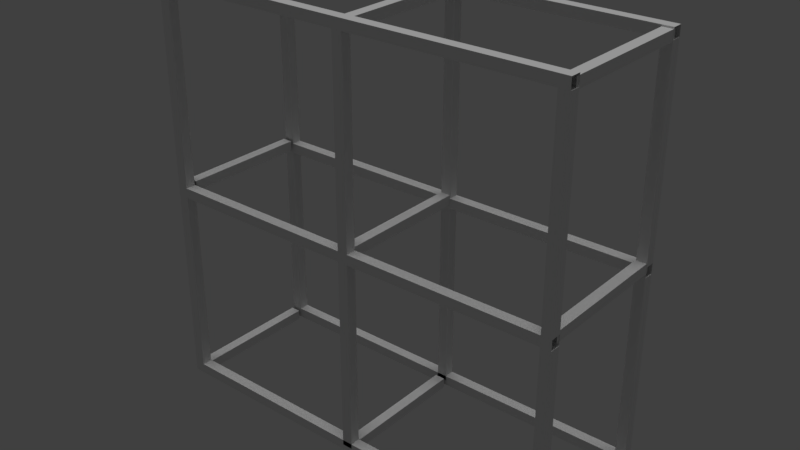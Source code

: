 # Source: jungle_gate_2018.blend  (saved by Blender 2.79.0; exported with 4.5.12 LTS)
import bpy
from mathutils import Matrix  # noqa: F401  (used for matrix-valued properties, if any)

bpy.ops.wm.read_factory_settings(use_empty=True)
scene = bpy.context.scene
scene.name = 'Scene'

# ---- collections
col_collection_1 = bpy.data.collections.new('Collection 1'); scene.collection.children.link(col_collection_1)

# ---- materials (node trees are filled in below, after node groups)
mat_gate_pole_001 = bpy.data.materials.new('gate_pole.001')
mat_gate_pole_001.alpha_threshold = 0.0
mat_gate_pole_001.use_transparent_shadow = False
mat_gate_pole_001.roughness = 0.5
mat_material_001 = bpy.data.materials.new('Material.001')
mat_material_001.alpha_threshold = 0.0
mat_material_001.use_transparent_shadow = False
mat_material_001.roughness = 0.5
mat_material = bpy.data.materials.new('Material')
mat_material.alpha_threshold = 0.0
mat_material.use_transparent_shadow = False
mat_material.roughness = 0.5

# ---- material node trees

# ---- world
world_world = bpy.data.worlds.new('World'); scene.world = world_world
world_world.color = (0.05088, 0.05088, 0.05088)
world_world.use_sun_shadow = False
world_world.sun_shadow_jitter_overblur = 0.0
world_world.cycles.sampling_method = 'MANUAL'

# ---- lights
light_sun_001 = bpy.data.lights.new('Sun.001', 'SUN')
light_sun_001.transmission_factor = 0.0
light_sun_001.angle = 0.1993
light_sun_001.energy = 1.0
light_sun_001.shadow_buffer_clip_start = 0.5
light_sun_001.shadow_soft_size = 0.1
light_sun_001.shadow_cascade_max_distance = 1000.0

# ---- meshes
me_id44_025 = bpy.data.meshes.new('ID44.025')
me_id44_025.from_pydata([(-0.7874, 0.7874, 15.75), (0.7874, 0.7874, -15.75), (-0.7874, 0.7874, -15.75), (0.7874, 0.7874, 15.75), (-0.7874, 0.7874, 15.75), (-0.7874, -0.7874, -15.75), (-0.7874, -0.7874, 15.75), (-0.7874, 0.7874, -15.75), (0.7874, 0.7874, -15.75), (0.7874, -0.7874, 15.75), (0.7874, -0.7874, -15.75), (0.7874, 0.7874, 15.75), (0.7874, -0.7874, 15.75), (-0.7874, -0.7874, -15.75), (0.7874, -0.7874, -15.75), (-0.7874, -0.7874, 15.75), (-0.7874, 32.28, 15.75), (0.7874, 32.28, -15.75), (-0.7874, 32.28, -15.75), (0.7874, 32.28, 15.75), (-0.7874, 32.28, 15.75), (-0.7874, 30.71, -15.75), (-0.7874, 30.71, 15.75), (-0.7874, 32.28, -15.75), (0.7874, 32.28, -15.75), (0.7874, 30.71, 15.75), (0.7874, 30.71, -15.75), (0.7874, 32.28, 15.75), (0.7874, 30.71, 15.75), (-0.7874, 30.71, -15.75), (0.7874, 30.71, -15.75), (-0.7874, 30.71, 15.75), (-0.7874, 63.78, 15.75), (0.7874, 63.78, -15.75), (-0.7874, 63.78, -15.75), (0.7874, 63.78, 15.75), (-0.7874, 63.78, 15.75), (-0.7874, 62.2, -15.75), (-0.7874, 62.2, 15.75), (-0.7874, 63.78, -15.75), (0.7874, 63.78, -15.75), (0.7874, 62.2, 15.75), (0.7874, 62.2, -15.75), (0.7874, 63.78, 15.75), (0.7874, 62.2, 15.75), (-0.7874, 62.2, -15.75), (0.7874, 62.2, -15.75), (-0.7874, 62.2, 15.75), (-32.28, 63.78, 15.75), (-30.71, 63.78, -15.75), (-32.28, 63.78, -15.75), (-30.71, 63.78, 15.75), (-32.28, 63.78, 15.75), (-32.28, 62.2, -15.75), (-32.28, 62.2, 15.75), (-32.28, 63.78, -15.75), (-30.71, 63.78, -15.75), (-30.71, 62.2, 15.75), (-30.71, 62.2, -15.75), (-30.71, 63.78, 15.75), (-30.71, 62.2, 15.75), (-32.28, 62.2, -15.75), (-30.71, 62.2, -15.75), (-32.28, 62.2, 15.75), (-62.99, 32.28, 17.01), (-61.42, 32.28, -17.01), (-62.99, 32.28, -17.01), (-61.42, 32.28, 17.01), (-62.99, 32.28, 17.01), (-62.99, 30.71, -17.01), (-62.99, 30.71, 17.01), (-62.99, 32.28, -17.01), (-61.42, 32.28, -17.01), (-61.42, 30.71, 17.01), (-61.42, 30.71, -17.01), (-61.42, 32.28, 17.01), (-61.42, 30.71, 17.01), (-62.99, 30.71, -17.01), (-61.42, 30.71, -17.01), (-62.99, 30.71, 17.01), (-62.99, 63.78, 17.01), (-61.42, 63.78, -17.01), (-62.99, 63.78, -17.01), (-61.42, 63.78, 17.01), (-62.99, 63.78, 17.01), (-62.99, 62.2, -17.01), (-62.99, 62.2, 17.01), (-62.99, 63.78, -17.01), (-61.42, 63.78, -17.01), (-61.42, 62.2, 17.01), (-61.42, 62.2, -17.01), (-61.42, 63.78, 17.01), (-61.42, 62.2, 17.01), (-62.99, 62.2, -17.01), (-61.42, 62.2, -17.01), (-62.99, 62.2, 17.01), (-62.99, 0.7874, 17.01), (-61.42, 0.7874, -17.01), (-62.99, 0.7874, -17.01), (-61.42, 0.7874, 17.01), (-62.99, 0.7874, 17.01), (-62.99, -0.7874, -17.01), (-62.99, -0.7874, 17.01), (-62.99, 0.7874, -17.01), (-61.42, 0.7874, -17.01), (-61.42, -0.7874, 17.01), (-61.42, -0.7874, -17.01), (-61.42, 0.7874, 17.01), (-61.42, -0.7874, 17.01), (-62.99, -0.7874, -17.01), (-61.42, -0.7874, -17.01), (-62.99, -0.7874, 17.01), (-32.28, 0.7874, 17.01), (-30.71, 0.7874, -17.01), (-32.28, 0.7874, -17.01), (-30.71, 0.7874, 17.01), (-32.28, 0.7874, 17.01), (-32.28, -0.7874, -17.01), (-32.28, -0.7874, 17.01), (-32.28, 0.7874, -17.01), (-30.71, 0.7874, -17.01), (-30.71, -0.7874, 17.01), (-30.71, -0.7874, -17.01), (-30.71, 0.7874, 17.01), (-30.71, -0.7874, 17.01), (-32.28, -0.7874, -17.01), (-30.71, -0.7874, -17.01), (-32.28, -0.7874, 17.01), (-32.28, 32.28, 17.01), (-30.71, 32.28, -17.01), (-32.28, 32.28, -17.01), (-30.71, 32.28, 17.01), (-32.28, 32.28, 17.01), (-32.28, 30.71, -17.01), (-32.28, 30.71, 17.01), (-32.28, 32.28, -17.01), (-30.71, 32.28, -17.01), (-30.71, 30.71, 17.01), (-30.71, 30.71, -17.01), (-30.71, 32.28, 17.01), (-30.71, 30.71, 17.01), (-32.28, 30.71, -17.01), (-30.71, 30.71, -17.01), (-32.28, 30.71, 17.01)], [], [(0, 1, 2), (1, 0, 3), (4, 5, 6), (5, 4, 7), (8, 9, 10), (9, 8, 11), (12, 13, 14), (13, 12, 15), (16, 17, 18), (17, 16, 19), (20, 21, 22), (21, 20, 23), (24, 25, 26), (25, 24, 27), (28, 29, 30), (29, 28, 31), (32, 33, 34), (33, 32, 35), (36, 37, 38), (37, 36, 39), (40, 41, 42), (41, 40, 43), (44, 45, 46), (45, 44, 47), (48, 49, 50), (49, 48, 51), (52, 53, 54), (53, 52, 55), (56, 57, 58), (57, 56, 59), (60, 61, 62), (61, 60, 63), (64, 65, 66), (65, 64, 67), (68, 69, 70), (69, 68, 71), (72, 73, 74), (73, 72, 75), (76, 77, 78), (77, 76, 79), (80, 81, 82), (81, 80, 83), (84, 85, 86), (85, 84, 87), (88, 89, 90), (89, 88, 91), (92, 93, 94), (93, 92, 95), (96, 97, 98), (97, 96, 99), (100, 101, 102), (101, 100, 103), (104, 105, 106), (105, 104, 107), (108, 109, 110), (109, 108, 111), (112, 113, 114), (113, 112, 115), (116, 117, 118), (117, 116, 119), (120, 121, 122), (121, 120, 123), (124, 125, 126), (125, 124, 127), (128, 129, 130), (129, 128, 131), (132, 133, 134), (133, 132, 135), (136, 137, 138), (137, 136, 139), (140, 141, 142), (141, 140, 143)])
_uv = me_id44_025.uv_layers.new(name='ID53')
_uv.uv.foreach_set('vector', [-842.0, 2.5, -843.0, 0.0, -842.0, 0.0, -843.0, 0.0, -842.0, 2.5, -843.0, 2.5, -23.0, 3.5, -22.0, 1.0, -22.0, 3.5, -22.0, 1.0, -23.0, 3.5, -23.0, 1.0, 23.0, 1.0, 22.0, 3.5, 22.0, 1.0, 22.0, 3.5, 23.0, 1.0, 23.0, 3.5, 1.0, 2.5, 0.0, 0.0, 1.0, 0.0, 0.0, 0.0, 1.0, 2.5, 0.0, 2.5, -842.0, 2.5, -843.0, 0.0, -842.0, 0.0, -843.0, 0.0, -842.0, 2.5, -843.0, 2.5, -23.0, 3.5, -22.0, 1.0, -22.0, 3.5, -22.0, 1.0, -23.0, 3.5, -23.0, 1.0, 23.0, 1.0, 22.0, 3.5, 22.0, 1.0, 22.0, 3.5, 23.0, 1.0, 23.0, 3.5, 1.0, 2.5, 0.0, 0.0, 1.0, 0.0, 0.0, 0.0, 1.0, 2.5, 0.0, 2.5, -842.0, 2.5, -843.0, 0.0, -842.0, 0.0, -843.0, 0.0, -842.0, 2.5, -843.0, 2.5, -23.0, 3.5, -22.0, 1.0, -22.0, 3.5, -22.0, 1.0, -23.0, 3.5, -23.0, 1.0, 23.0, 1.0, 22.0, 3.5, 22.0, 1.0, 22.0, 3.5, 23.0, 1.0, 23.0, 3.5, 1.0, 2.5, 0.0, 0.0, 1.0, 0.0, 0.0, 0.0, 1.0, 2.5, 0.0, 2.5, -842.0, 2.5, -843.0, 0.0, -842.0, 0.0, -843.0, 0.0, -842.0, 2.5, -843.0, 2.5, -23.0, 3.5, -22.0, 1.0, -22.0, 3.5, -22.0, 1.0, -23.0, 3.5, -23.0, 1.0, 23.0, 1.0, 22.0, 3.5, 22.0, 1.0, 22.0, 3.5, 23.0, 1.0, 23.0, 3.5, 1.0, 2.5, 0.0, 0.0, 1.0, 0.0, 0.0, 0.0, 1.0, 2.5, 0.0, 2.5, -842.0, 2.5, -843.0, 0.0, -842.0, 0.0, -843.0, 0.0, -842.0, 2.5, -843.0, 2.5, -23.0, 3.5, -22.0, 1.0, -22.0, 3.5, -22.0, 1.0, -23.0, 3.5, -23.0, 1.0, 23.0, 1.0, 22.0, 3.5, 22.0, 1.0, 22.0, 3.5, 23.0, 1.0, 23.0, 3.5, 1.0, 2.5, 0.0, 0.0, 1.0, 0.0, 0.0, 0.0, 1.0, 2.5, 0.0, 2.5, -842.0, 2.5, -843.0, 0.0, -842.0, 0.0, -843.0, 0.0, -842.0, 2.5, -843.0, 2.5, -23.0, 3.5, -22.0, 1.0, -22.0, 3.5, -22.0, 1.0, -23.0, 3.5, -23.0, 1.0, 23.0, 1.0, 22.0, 3.5, 22.0, 1.0, 22.0, 3.5, 23.0, 1.0, 23.0, 3.5, 1.0, 2.5, 0.0, 0.0, 1.0, 0.0, 0.0, 0.0, 1.0, 2.5, 0.0, 2.5, -842.0, 2.5, -843.0, 0.0, -842.0, 0.0, -843.0, 0.0, -842.0, 2.5, -843.0, 2.5, -23.0, 3.5, -22.0, 1.0, -22.0, 3.5, -22.0, 1.0, -23.0, 3.5, -23.0, 1.0, 23.0, 1.0, 22.0, 3.5, 22.0, 1.0, 22.0, 3.5, 23.0, 1.0, 23.0, 3.5, 1.0, 2.5, 0.0, 0.0, 1.0, 0.0, 0.0, 0.0, 1.0, 2.5, 0.0, 2.5, -842.0, 2.5, -843.0, 0.0, -842.0, 0.0, -843.0, 0.0, -842.0, 2.5, -843.0, 2.5, -23.0, 3.5, -22.0, 1.0, -22.0, 3.5, -22.0, 1.0, -23.0, 3.5, -23.0, 1.0, 23.0, 1.0, 22.0, 3.5, 22.0, 1.0, 22.0, 3.5, 23.0, 1.0, 23.0, 3.5, 1.0, 2.5, 0.0, 0.0, 1.0, 0.0, 0.0, 0.0, 1.0, 2.5, 0.0, 2.5, -842.0, 2.5, -843.0, 0.0, -842.0, 0.0, -843.0, 0.0, -842.0, 2.5, -843.0, 2.5, -23.0, 3.5, -22.0, 1.0, -22.0, 3.5, -22.0, 1.0, -23.0, 3.5, -23.0, 1.0, 23.0, 1.0, 22.0, 3.5, 22.0, 1.0, 22.0, 3.5, 23.0, 1.0, 23.0, 3.5, 1.0, 2.5, 0.0, 0.0, 1.0, 0.0, 0.0, 0.0, 1.0, 2.5, 0.0, 2.5])
me_id44_025.materials.append(mat_gate_pole_001)
me_id44_025.use_remesh_preserve_volume = False
me_id44_025.use_remesh_preserve_attributes = False
me_id44_025.use_mirror_vertex_groups = False
me_id44_025.update()
me_id44_017 = bpy.data.meshes.new('ID44.017')
me_id44_017.from_pydata([(-31.86, 0.7874, 30.87), (-30.28, 0.7874, -0.6269), (-31.86, 0.7874, -0.6269), (-30.28, 0.7874, 30.87), (-31.86, 0.7874, 30.87), (-31.86, -0.7874, -0.6269), (-31.86, -0.7874, 30.87), (-31.86, 0.7874, -0.6269), (-30.28, 0.7874, -0.6269), (-30.28, -0.7874, 30.87), (-30.28, -0.7874, -0.6269), (-30.28, 0.7874, 30.87), (-30.28, -0.7874, 30.87), (-31.86, -0.7874, -0.6269), (-30.28, -0.7874, -0.6269), (-31.86, -0.7874, 30.87), (-0.3592, 0.7874, 30.87), (1.216, 0.7874, -0.6269), (-0.3592, 0.7874, -0.6269), (1.216, 0.7874, 30.87), (-0.3592, 0.7874, 30.87), (-0.3592, -0.7874, -0.6269), (-0.3592, -0.7874, 30.87), (-0.3592, 0.7874, -0.6269), (1.216, 0.7874, -0.6269), (1.216, -0.7874, 30.87), (1.216, -0.7874, -0.6269), (1.216, 0.7874, 30.87), (1.216, -0.7874, 30.87), (-0.3592, -0.7874, -0.6269), (1.216, -0.7874, -0.6269), (-0.3592, -0.7874, 30.87), (-30.28, 0.7874, -0.6269), (-0.3592, 0.7874, 0.8729), (-0.3592, 0.7874, -0.6269), (-30.28, 0.7874, 0.8729), (-30.28, 0.7874, -0.6269), (-0.3592, -0.7874, -0.6269), (-30.28, -0.7874, -0.6269), (-0.3592, 0.7874, -0.6269), (-0.3592, 0.7874, 0.8729), (-30.28, -0.7874, 0.8729), (-0.3592, -0.7874, 0.8729), (-30.28, 0.7874, 0.8729), (-30.28, -0.7874, 0.8729), (-0.3592, -0.7874, -0.6269), (-0.3592, -0.7874, 0.8729), (-30.28, -0.7874, -0.6269), (-30.28, 0.7874, 29.37), (-0.3592, 0.7874, 30.87), (-0.3592, 0.7874, 29.37), (-30.28, 0.7874, 30.87), (-30.28, 0.7874, 29.37), (-0.3592, -0.7874, 29.37), (-30.28, -0.7874, 29.37), (-0.3592, 0.7874, 29.37), (-0.3592, 0.7874, 30.87), (-30.28, -0.7874, 30.87), (-0.3592, -0.7874, 30.87), (-30.28, 0.7874, 30.87), (-30.28, -0.7874, 30.87), (-0.3592, -0.7874, 29.37), (-0.3592, -0.7874, 30.87), (-30.28, -0.7874, 29.37), (-31.86, 0.7874, -0.6269), (-30.28, 0.7874, -30.62), (-31.86, 0.7874, -30.62), (-30.28, 0.7874, -0.6269), (-31.86, 0.7874, -0.6269), (-31.86, -0.7874, -30.62), (-31.86, -0.7874, -0.6269), (-31.86, 0.7874, -30.62), (-30.28, 0.7874, -30.62), (-30.28, -0.7874, -0.6269), (-30.28, -0.7874, -30.62), (-30.28, 0.7874, -0.6269), (-30.28, -0.7874, -0.6269), (-31.86, -0.7874, -30.62), (-30.28, -0.7874, -30.62), (-31.86, -0.7874, -0.6269), (30.35, 0.7874, 29.37), (31.92, 0.7874, -29.12), (30.35, 0.7874, -29.12), (31.92, 0.7874, 29.37), (30.35, 0.7874, 29.37), (30.35, -0.7874, -29.12), (30.35, -0.7874, 29.37), (30.35, 0.7874, -29.12), (31.92, 0.7874, -29.12), (31.92, -0.7874, 29.37), (31.92, -0.7874, -29.12), (31.92, 0.7874, 29.37), (31.92, -0.7874, 29.37), (30.35, -0.7874, -29.12), (31.92, -0.7874, -29.12), (30.35, -0.7874, 29.37), (-0.3592, 0.7874, -0.6269), (1.216, 0.7874, -29.12), (-0.3592, 0.7874, -29.12), (1.216, 0.7874, -0.6269), (-0.3592, 0.7874, -0.6269), (-0.3592, -0.7874, -29.12), (-0.3592, -0.7874, -0.6269), (-0.3592, 0.7874, -29.12), (1.216, 0.7874, -29.12), (1.216, -0.7874, -0.6269), (1.216, -0.7874, -29.12), (1.216, 0.7874, -0.6269), (1.216, -0.7874, -0.6269), (-0.3592, -0.7874, -29.12), (1.216, -0.7874, -29.12), (-0.3592, -0.7874, -0.6269), (1.216, 0.7874, 29.37), (31.92, 0.7874, 30.87), (31.92, 0.7874, 29.37), (1.216, 0.7874, 30.87), (1.216, 0.7874, 29.37), (31.92, -0.7874, 29.37), (1.216, -0.7874, 29.37), (31.92, 0.7874, 29.37), (31.92, 0.7874, 30.87), (1.216, -0.7874, 30.87), (31.92, -0.7874, 30.87), (1.216, 0.7874, 30.87), (1.216, -0.7874, 30.87), (31.92, -0.7874, 29.37), (31.92, -0.7874, 30.87), (1.216, -0.7874, 29.37), (1.216, 0.7874, -0.6269), (31.14, 0.7874, 0.8729), (31.14, 0.7874, -0.6269), (1.216, 0.7874, 0.8729), (1.216, 0.7874, -0.6269), (31.14, -0.7874, -0.6269), (1.216, -0.7874, -0.6269), (31.14, 0.7874, -0.6269), (31.14, 0.7874, 0.8729), (1.216, -0.7874, 0.8729), (31.14, -0.7874, 0.8729), (1.216, 0.7874, 0.8729), (1.216, -0.7874, 0.8729), (31.14, -0.7874, -0.6269), (31.14, -0.7874, 0.8729), (1.216, -0.7874, -0.6269), (-31.07, 0.7874, -30.62), (31.92, 0.7874, -29.12), (31.92, 0.7874, -30.62), (-31.07, 0.7874, -29.12), (-31.07, 0.7874, -30.62), (31.92, -0.7874, -30.62), (-31.07, -0.7874, -30.62), (31.92, 0.7874, -30.62), (31.92, 0.7874, -29.12), (-31.07, -0.7874, -29.12), (31.92, -0.7874, -29.12), (-31.07, 0.7874, -29.12), (-31.07, -0.7874, -29.12), (31.92, -0.7874, -30.62), (31.92, -0.7874, -29.12), (-31.07, -0.7874, -30.62)], [], [(0, 1, 2), (1, 0, 3), (4, 5, 6), (5, 4, 7), (8, 9, 10), (9, 8, 11), (12, 13, 14), (13, 12, 15), (16, 17, 18), (17, 16, 19), (20, 21, 22), (21, 20, 23), (24, 25, 26), (25, 24, 27), (28, 29, 30), (29, 28, 31), (32, 33, 34), (33, 32, 35), (36, 37, 38), (37, 36, 39), (40, 41, 42), (41, 40, 43), (44, 45, 46), (45, 44, 47), (48, 49, 50), (49, 48, 51), (52, 53, 54), (53, 52, 55), (56, 57, 58), (57, 56, 59), (60, 61, 62), (61, 60, 63), (64, 65, 66), (65, 64, 67), (68, 69, 70), (69, 68, 71), (72, 73, 74), (73, 72, 75), (76, 77, 78), (77, 76, 79), (80, 81, 82), (81, 80, 83), (84, 85, 86), (85, 84, 87), (88, 89, 90), (89, 88, 91), (92, 93, 94), (93, 92, 95), (96, 97, 98), (97, 96, 99), (100, 101, 102), (101, 100, 103), (104, 105, 106), (105, 104, 107), (108, 109, 110), (109, 108, 111), (112, 113, 114), (113, 112, 115), (116, 117, 118), (117, 116, 119), (120, 121, 122), (121, 120, 123), (124, 125, 126), (125, 124, 127), (128, 129, 130), (129, 128, 131), (132, 133, 134), (133, 132, 135), (136, 137, 138), (137, 136, 139), (140, 141, 142), (141, 140, 143), (144, 145, 146), (145, 144, 147), (148, 149, 150), (149, 148, 151), (152, 153, 154), (153, 152, 155), (156, 157, 158), (157, 156, 159)])
me_id44_017.polygons.foreach_set('material_index', [0, 0, 0, 0, 0, 0, 0, 0, 0, 0, 0, 0, 0, 0, 0, 0, 0, 0, 0, 0, 0, 0, 0, 0, 0, 0, 0, 0, 0, 0, 0, 0, 1, 1, 1, 1, 1, 1, 1, 1, 1, 1, 1, 1, 1, 1, 1, 1, 1, 1, 1, 1, 1, 1, 1, 1, 1, 1, 1, 1, 1, 1, 1, 1, 1, 1, 1, 1, 1, 1, 1, 1, 1, 1, 1, 1, 1, 1, 1, 1])
_uv = me_id44_017.uv_layers.new(name='ID53')
_uv.uv.foreach_set('vector', [-842.0, 2.5, -843.0, 0.0, -842.0, 0.0, -843.0, 0.0, -842.0, 2.5, -843.0, 2.5, -23.0, 3.5, -22.0, 1.0, -22.0, 3.5, -22.0, 1.0, -23.0, 3.5, -23.0, 1.0, 23.0, 1.0, 22.0, 3.5, 22.0, 1.0, 22.0, 3.5, 23.0, 1.0, 23.0, 3.5, 1.0, 2.5, 0.0, 0.0, 1.0, 0.0, 0.0, 0.0, 1.0, 2.5, 0.0, 2.5, -842.0, 2.5, -843.0, 0.0, -842.0, 0.0, -843.0, 0.0, -842.0, 2.5, -843.0, 2.5, -23.0, 3.5, -22.0, 1.0, -22.0, 3.5, -22.0, 1.0, -23.0, 3.5, -23.0, 1.0, 23.0, 1.0, 22.0, 3.5, 22.0, 1.0, 22.0, 3.5, 23.0, 1.0, 23.0, 3.5, 1.0, 2.5, 0.0, 0.0, 1.0, 0.0, 0.0, 0.0, 1.0, 2.5, 0.0, 2.5, -842.0, 2.5, -843.0, 0.0, -842.0, 0.0, -843.0, 0.0, -842.0, 2.5, -843.0, 2.5, -23.0, 3.5, -22.0, 1.0, -22.0, 3.5, -22.0, 1.0, -23.0, 3.5, -23.0, 1.0, 23.0, 1.0, 22.0, 3.5, 22.0, 1.0, 22.0, 3.5, 23.0, 1.0, 23.0, 3.5, 1.0, 2.5, 0.0, 0.0, 1.0, 0.0, 0.0, 0.0, 1.0, 2.5, 0.0, 2.5, -842.0, 2.5, -843.0, 0.0, -842.0, 0.0, -843.0, 0.0, -842.0, 2.5, -843.0, 2.5, -23.0, 3.5, -22.0, 1.0, -22.0, 3.5, -22.0, 1.0, -23.0, 3.5, -23.0, 1.0, 23.0, 1.0, 22.0, 3.5, 22.0, 1.0, 22.0, 3.5, 23.0, 1.0, 23.0, 3.5, 1.0, 2.5, 0.0, 0.0, 1.0, 0.0, 0.0, 0.0, 1.0, 2.5, 0.0, 2.5, -842.0, 2.5, -843.0, 0.0, -842.0, 0.0, -843.0, 0.0, -842.0, 2.5, -843.0, 2.5, -23.0, 3.5, -22.0, 1.0, -22.0, 3.5, -22.0, 1.0, -23.0, 3.5, -23.0, 1.0, 23.0, 1.0, 22.0, 3.5, 22.0, 1.0, 22.0, 3.5, 23.0, 1.0, 23.0, 3.5, 1.0, 2.5, 0.0, 0.0, 1.0, 0.0, 0.0, 0.0, 1.0, 2.5, 0.0, 2.5, -842.0, 2.5, -843.0, 0.0, -842.0, 0.0, -843.0, 0.0, -842.0, 2.5, -843.0, 2.5, -23.0, 3.5, -22.0, 1.0, -22.0, 3.5, -22.0, 1.0, -23.0, 3.5, -23.0, 1.0, 23.0, 1.0, 22.0, 3.5, 22.0, 1.0, 22.0, 3.5, 23.0, 1.0, 23.0, 3.5, 1.0, 2.5, 0.0, 0.0, 1.0, 0.0, 0.0, 0.0, 1.0, 2.5, 0.0, 2.5, -842.0, 2.5, -843.0, 0.0, -842.0, 0.0, -843.0, 0.0, -842.0, 2.5, -843.0, 2.5, -23.0, 3.5, -22.0, 1.0, -22.0, 3.5, -22.0, 1.0, -23.0, 3.5, -23.0, 1.0, 23.0, 1.0, 22.0, 3.5, 22.0, 1.0, 22.0, 3.5, 23.0, 1.0, 23.0, 3.5, 1.0, 2.5, 0.0, 0.0, 1.0, 0.0, 0.0, 0.0, 1.0, 2.5, 0.0, 2.5, -842.0, 2.5, -843.0, 0.0, -842.0, 0.0, -843.0, 0.0, -842.0, 2.5, -843.0, 2.5, -23.0, 3.5, -22.0, 1.0, -22.0, 3.5, -22.0, 1.0, -23.0, 3.5, -23.0, 1.0, 23.0, 1.0, 22.0, 3.5, 22.0, 1.0, 22.0, 3.5, 23.0, 1.0, 23.0, 3.5, 1.0, 2.5, 0.0, 0.0, 1.0, 0.0, 0.0, 0.0, 1.0, 2.5, 0.0, 2.5, -842.0, 2.5, -843.0, 0.0, -842.0, 0.0, -843.0, 0.0, -842.0, 2.5, -843.0, 2.5, -23.0, 3.5, -22.0, 1.0, -22.0, 3.5, -22.0, 1.0, -23.0, 3.5, -23.0, 1.0, 23.0, 1.0, 22.0, 3.5, 22.0, 1.0, 22.0, 3.5, 23.0, 1.0, 23.0, 3.5, 1.0, 2.5, 0.0, 0.0, 1.0, 0.0, 0.0, 0.0, 1.0, 2.5, 0.0, 2.5, -842.0, 2.5, -843.0, 0.0, -842.0, 0.0, -843.0, 0.0, -842.0, 2.5, -843.0, 2.5, -23.0, 3.5, -22.0, 1.0, -22.0, 3.5, -22.0, 1.0, -23.0, 3.5, -23.0, 1.0, 23.0, 1.0, 22.0, 3.5, 22.0, 1.0, 22.0, 3.5, 23.0, 1.0, 23.0, 3.5, 1.0, 2.5, 0.0, 0.0, 1.0, 0.0, 0.0, 0.0, 1.0, 2.5, 0.0, 2.5])
me_id44_017.materials.append(mat_material_001)
me_id44_017.materials.append(mat_material)
me_id44_017.use_remesh_preserve_volume = False
me_id44_017.use_remesh_preserve_attributes = False
me_id44_017.use_mirror_vertex_groups = False
me_id44_017.update()
me_id44_001 = bpy.data.meshes.new('ID44.001')
me_id44_001.from_pydata([(-31.75, 0.7874, 30.81), (-30.18, 0.7874, -0.6871), (-31.75, 0.7874, -0.6871), (-30.18, 0.7874, 30.81), (-31.75, 0.7874, 30.81), (-31.75, -0.7874, -0.6871), (-31.75, -0.7874, 30.81), (-31.75, 0.7874, -0.6871), (-30.18, 0.7874, -0.6871), (-30.18, -0.7874, 30.81), (-30.18, -0.7874, -0.6871), (-30.18, 0.7874, 30.81), (-30.18, -0.7874, 30.81), (-31.75, -0.7874, -0.6871), (-30.18, -0.7874, -0.6871), (-31.75, -0.7874, 30.81), (-0.255, 0.7874, 30.81), (1.32, 0.7874, -0.6871), (-0.255, 0.7874, -0.6871), (1.32, 0.7874, 30.81), (-0.255, 0.7874, 30.81), (-0.255, -0.7874, -0.6871), (-0.255, -0.7874, 30.81), (-0.255, 0.7874, -0.6871), (1.32, 0.7874, -0.6871), (1.32, -0.7874, 30.81), (1.32, -0.7874, -0.6871), (1.32, 0.7874, 30.81), (1.32, -0.7874, 30.81), (-0.255, -0.7874, -0.6871), (1.32, -0.7874, -0.6871), (-0.255, -0.7874, 30.81), (-30.18, 0.7874, -0.6871), (-0.255, 0.7874, 0.8127), (-0.255, 0.7874, -0.6871), (-30.18, 0.7874, 0.8127), (-30.18, 0.7874, -0.6871), (-0.255, -0.7874, -0.6871), (-30.18, -0.7874, -0.6871), (-0.255, 0.7874, -0.6871), (-0.255, 0.7874, 0.8127), (-30.18, -0.7874, 0.8127), (-0.255, -0.7874, 0.8127), (-30.18, 0.7874, 0.8127), (-30.18, -0.7874, 0.8127), (-0.255, -0.7874, -0.6871), (-0.255, -0.7874, 0.8127), (-30.18, -0.7874, -0.6871), (-30.18, 0.7874, 29.31), (-0.255, 0.7874, 30.81), (-0.255, 0.7874, 29.31), (-30.18, 0.7874, 30.81), (-30.18, 0.7874, 29.31), (-0.255, -0.7874, 29.31), (-30.18, -0.7874, 29.31), (-0.255, 0.7874, 29.31), (-0.255, 0.7874, 30.81), (-30.18, -0.7874, 30.81), (-0.255, -0.7874, 30.81), (-30.18, 0.7874, 30.81), (-30.18, -0.7874, 30.81), (-0.255, -0.7874, 29.31), (-0.255, -0.7874, 30.81), (-30.18, -0.7874, 29.31), (-31.75, 0.7874, -0.6871), (-30.18, 0.7874, -30.68), (-31.75, 0.7874, -30.68), (-30.18, 0.7874, -0.6871), (-31.75, 0.7874, -0.6871), (-31.75, -0.7874, -30.68), (-31.75, -0.7874, -0.6871), (-31.75, 0.7874, -30.68), (-30.18, 0.7874, -30.68), (-30.18, -0.7874, -0.6871), (-30.18, -0.7874, -30.68), (-30.18, 0.7874, -0.6871), (-30.18, -0.7874, -0.6871), (-31.75, -0.7874, -30.68), (-30.18, -0.7874, -30.68), (-31.75, -0.7874, -0.6871), (30.45, 0.7874, 29.31), (32.03, 0.7874, -29.18), (30.45, 0.7874, -29.18), (32.03, 0.7874, 29.31), (30.45, 0.7874, 29.31), (30.45, -0.7874, -29.18), (30.45, -0.7874, 29.31), (30.45, 0.7874, -29.18), (32.03, 0.7874, -29.18), (32.03, -0.7874, 29.31), (32.03, -0.7874, -29.18), (32.03, 0.7874, 29.31), (32.03, -0.7874, 29.31), (30.45, -0.7874, -29.18), (32.03, -0.7874, -29.18), (30.45, -0.7874, 29.31), (-0.255, 0.7874, -0.6871), (1.32, 0.7874, -29.18), (-0.255, 0.7874, -29.18), (1.32, 0.7874, -0.6871), (-0.255, 0.7874, -0.6871), (-0.255, -0.7874, -29.18), (-0.255, -0.7874, -0.6871), (-0.255, 0.7874, -29.18), (1.32, 0.7874, -29.18), (1.32, -0.7874, -0.6871), (1.32, -0.7874, -29.18), (1.32, 0.7874, -0.6871), (1.32, -0.7874, -0.6871), (-0.255, -0.7874, -29.18), (1.32, -0.7874, -29.18), (-0.255, -0.7874, -0.6871), (1.32, 0.7874, 29.31), (32.03, 0.7874, 30.81), (32.03, 0.7874, 29.31), (1.32, 0.7874, 30.81), (1.32, 0.7874, 29.31), (32.03, -0.7874, 29.31), (1.32, -0.7874, 29.31), (32.03, 0.7874, 29.31), (32.03, 0.7874, 30.81), (1.32, -0.7874, 30.81), (32.03, -0.7874, 30.81), (1.32, 0.7874, 30.81), (1.32, -0.7874, 30.81), (32.03, -0.7874, 29.31), (32.03, -0.7874, 30.81), (1.32, -0.7874, 29.31), (1.32, 0.7874, -0.6871), (31.24, 0.7874, 0.8127), (31.24, 0.7874, -0.6871), (1.32, 0.7874, 0.8127), (1.32, 0.7874, -0.6871), (31.24, -0.7874, -0.6871), (1.32, -0.7874, -0.6871), (31.24, 0.7874, -0.6871), (31.24, 0.7874, 0.8127), (1.32, -0.7874, 0.8127), (31.24, -0.7874, 0.8127), (1.32, 0.7874, 0.8127), (1.32, -0.7874, 0.8127), (31.24, -0.7874, -0.6871), (31.24, -0.7874, 0.8127), (1.32, -0.7874, -0.6871), (-30.96, 0.7874, -30.68), (32.03, 0.7874, -29.18), (32.03, 0.7874, -30.68), (-30.96, 0.7874, -29.18), (-30.96, 0.7874, -30.68), (32.03, -0.7874, -30.68), (-30.96, -0.7874, -30.68), (32.03, 0.7874, -30.68), (32.03, 0.7874, -29.18), (-30.96, -0.7874, -29.18), (32.03, -0.7874, -29.18), (-30.96, 0.7874, -29.18), (-30.96, -0.7874, -29.18), (32.03, -0.7874, -30.68), (32.03, -0.7874, -29.18), (-30.96, -0.7874, -30.68)], [], [(0, 1, 2), (1, 0, 3), (4, 5, 6), (5, 4, 7), (8, 9, 10), (9, 8, 11), (12, 13, 14), (13, 12, 15), (16, 17, 18), (17, 16, 19), (20, 21, 22), (21, 20, 23), (24, 25, 26), (25, 24, 27), (28, 29, 30), (29, 28, 31), (32, 33, 34), (33, 32, 35), (36, 37, 38), (37, 36, 39), (40, 41, 42), (41, 40, 43), (44, 45, 46), (45, 44, 47), (48, 49, 50), (49, 48, 51), (52, 53, 54), (53, 52, 55), (56, 57, 58), (57, 56, 59), (60, 61, 62), (61, 60, 63), (64, 65, 66), (65, 64, 67), (68, 69, 70), (69, 68, 71), (72, 73, 74), (73, 72, 75), (76, 77, 78), (77, 76, 79), (80, 81, 82), (81, 80, 83), (84, 85, 86), (85, 84, 87), (88, 89, 90), (89, 88, 91), (92, 93, 94), (93, 92, 95), (96, 97, 98), (97, 96, 99), (100, 101, 102), (101, 100, 103), (104, 105, 106), (105, 104, 107), (108, 109, 110), (109, 108, 111), (112, 113, 114), (113, 112, 115), (116, 117, 118), (117, 116, 119), (120, 121, 122), (121, 120, 123), (124, 125, 126), (125, 124, 127), (128, 129, 130), (129, 128, 131), (132, 133, 134), (133, 132, 135), (136, 137, 138), (137, 136, 139), (140, 141, 142), (141, 140, 143), (144, 145, 146), (145, 144, 147), (148, 149, 150), (149, 148, 151), (152, 153, 154), (153, 152, 155), (156, 157, 158), (157, 156, 159)])
me_id44_001.polygons.foreach_set('material_index', [0, 0, 0, 0, 0, 0, 0, 0, 0, 0, 0, 0, 0, 0, 0, 0, 0, 0, 0, 0, 0, 0, 0, 0, 0, 0, 0, 0, 0, 0, 0, 0, 1, 1, 1, 1, 1, 1, 1, 1, 1, 1, 1, 1, 1, 1, 1, 1, 1, 1, 1, 1, 1, 1, 1, 1, 1, 1, 1, 1, 1, 1, 1, 1, 1, 1, 1, 1, 1, 1, 1, 1, 1, 1, 1, 1, 1, 1, 1, 1])
_uv = me_id44_001.uv_layers.new(name='ID53')
_uv.uv.foreach_set('vector', [-842.0, 2.5, -843.0, 0.0, -842.0, 0.0, -843.0, 0.0, -842.0, 2.5, -843.0, 2.5, -23.0, 3.5, -22.0, 1.0, -22.0, 3.5, -22.0, 1.0, -23.0, 3.5, -23.0, 1.0, 23.0, 1.0, 22.0, 3.5, 22.0, 1.0, 22.0, 3.5, 23.0, 1.0, 23.0, 3.5, 1.0, 2.5, 0.0, 0.0, 1.0, 0.0, 0.0, 0.0, 1.0, 2.5, 0.0, 2.5, -842.0, 2.5, -843.0, 0.0, -842.0, 0.0, -843.0, 0.0, -842.0, 2.5, -843.0, 2.5, -23.0, 3.5, -22.0, 1.0, -22.0, 3.5, -22.0, 1.0, -23.0, 3.5, -23.0, 1.0, 23.0, 1.0, 22.0, 3.5, 22.0, 1.0, 22.0, 3.5, 23.0, 1.0, 23.0, 3.5, 1.0, 2.5, 0.0, 0.0, 1.0, 0.0, 0.0, 0.0, 1.0, 2.5, 0.0, 2.5, -842.0, 2.5, -843.0, 0.0, -842.0, 0.0, -843.0, 0.0, -842.0, 2.5, -843.0, 2.5, -23.0, 3.5, -22.0, 1.0, -22.0, 3.5, -22.0, 1.0, -23.0, 3.5, -23.0, 1.0, 23.0, 1.0, 22.0, 3.5, 22.0, 1.0, 22.0, 3.5, 23.0, 1.0, 23.0, 3.5, 1.0, 2.5, 0.0, 0.0, 1.0, 0.0, 0.0, 0.0, 1.0, 2.5, 0.0, 2.5, -842.0, 2.5, -843.0, 0.0, -842.0, 0.0, -843.0, 0.0, -842.0, 2.5, -843.0, 2.5, -23.0, 3.5, -22.0, 1.0, -22.0, 3.5, -22.0, 1.0, -23.0, 3.5, -23.0, 1.0, 23.0, 1.0, 22.0, 3.5, 22.0, 1.0, 22.0, 3.5, 23.0, 1.0, 23.0, 3.5, 1.0, 2.5, 0.0, 0.0, 1.0, 0.0, 0.0, 0.0, 1.0, 2.5, 0.0, 2.5, -842.0, 2.5, -843.0, 0.0, -842.0, 0.0, -843.0, 0.0, -842.0, 2.5, -843.0, 2.5, -23.0, 3.5, -22.0, 1.0, -22.0, 3.5, -22.0, 1.0, -23.0, 3.5, -23.0, 1.0, 23.0, 1.0, 22.0, 3.5, 22.0, 1.0, 22.0, 3.5, 23.0, 1.0, 23.0, 3.5, 1.0, 2.5, 0.0, 0.0, 1.0, 0.0, 0.0, 0.0, 1.0, 2.5, 0.0, 2.5, -842.0, 2.5, -843.0, 0.0, -842.0, 0.0, -843.0, 0.0, -842.0, 2.5, -843.0, 2.5, -23.0, 3.5, -22.0, 1.0, -22.0, 3.5, -22.0, 1.0, -23.0, 3.5, -23.0, 1.0, 23.0, 1.0, 22.0, 3.5, 22.0, 1.0, 22.0, 3.5, 23.0, 1.0, 23.0, 3.5, 1.0, 2.5, 0.0, 0.0, 1.0, 0.0, 0.0, 0.0, 1.0, 2.5, 0.0, 2.5, -842.0, 2.5, -843.0, 0.0, -842.0, 0.0, -843.0, 0.0, -842.0, 2.5, -843.0, 2.5, -23.0, 3.5, -22.0, 1.0, -22.0, 3.5, -22.0, 1.0, -23.0, 3.5, -23.0, 1.0, 23.0, 1.0, 22.0, 3.5, 22.0, 1.0, 22.0, 3.5, 23.0, 1.0, 23.0, 3.5, 1.0, 2.5, 0.0, 0.0, 1.0, 0.0, 0.0, 0.0, 1.0, 2.5, 0.0, 2.5, -842.0, 2.5, -843.0, 0.0, -842.0, 0.0, -843.0, 0.0, -842.0, 2.5, -843.0, 2.5, -23.0, 3.5, -22.0, 1.0, -22.0, 3.5, -22.0, 1.0, -23.0, 3.5, -23.0, 1.0, 23.0, 1.0, 22.0, 3.5, 22.0, 1.0, 22.0, 3.5, 23.0, 1.0, 23.0, 3.5, 1.0, 2.5, 0.0, 0.0, 1.0, 0.0, 0.0, 0.0, 1.0, 2.5, 0.0, 2.5, -842.0, 2.5, -843.0, 0.0, -842.0, 0.0, -843.0, 0.0, -842.0, 2.5, -843.0, 2.5, -23.0, 3.5, -22.0, 1.0, -22.0, 3.5, -22.0, 1.0, -23.0, 3.5, -23.0, 1.0, 23.0, 1.0, 22.0, 3.5, 22.0, 1.0, 22.0, 3.5, 23.0, 1.0, 23.0, 3.5, 1.0, 2.5, 0.0, 0.0, 1.0, 0.0, 0.0, 0.0, 1.0, 2.5, 0.0, 2.5, -842.0, 2.5, -843.0, 0.0, -842.0, 0.0, -843.0, 0.0, -842.0, 2.5, -843.0, 2.5, -23.0, 3.5, -22.0, 1.0, -22.0, 3.5, -22.0, 1.0, -23.0, 3.5, -23.0, 1.0, 23.0, 1.0, 22.0, 3.5, 22.0, 1.0, 22.0, 3.5, 23.0, 1.0, 23.0, 3.5, 1.0, 2.5, 0.0, 0.0, 1.0, 0.0, 0.0, 0.0, 1.0, 2.5, 0.0, 2.5])
me_id44_001.materials.append(mat_material_001)
me_id44_001.materials.append(mat_material)
me_id44_001.use_remesh_preserve_volume = False
me_id44_001.use_remesh_preserve_attributes = False
me_id44_001.use_mirror_vertex_groups = False
me_id44_001.update()

# ---- objects
ob_sun = bpy.data.objects.new('Sun', light_sun_001)
ob_bar_008 = bpy.data.objects.new('BAR.008', me_id44_025)
ob_gate_b = bpy.data.objects.new('GATE_B', me_id44_017)
ob_gate_f = bpy.data.objects.new('GATE_F', me_id44_001)

# ---- transforms, parenting, visibility, modifiers, constraints
ob_sun.location = (2.483, 0.2028, 1.721)
ob_sun.lineart.crease_threshold = 0.0
ob_bar_008.location = (1.0, 0.35, 0.0)
ob_bar_008.rotation_euler = (0.0, 1.571, 1.571)
ob_bar_008.scale = (0.03175, 0.03175, 0.01984)
ob_bar_008.lineart.crease_threshold = 0.0
ob_gate_b.location = (0.0, 0.0, 1.0)
ob_gate_b.rotation_euler = (0.0, 1.571, 0.0)
ob_gate_b.scale = (0.03175, 0.03175, 0.03334)
ob_gate_b.lineart.crease_threshold = 0.0
ob_gate_f.location = (0.0, 0.7, 1.0)
ob_gate_f.rotation_euler = (0.0, 1.571, 0.0)
ob_gate_f.scale = (0.03175, 0.03175, 0.03334)
ob_gate_f.lineart.crease_threshold = 0.0

# ---- collection membership
col_collection_1.objects.link(ob_sun)
col_collection_1.objects.link(ob_bar_008)
col_collection_1.objects.link(ob_gate_b)
col_collection_1.objects.link(ob_gate_f)

# ---- scene / render settings (as saved in the file)
scene.frame_start = 1; scene.frame_end = 250; scene.frame_set(1)
scene.render.engine = 'BLENDER_EEVEE_NEXT'
scene.render.resolution_percentage = 50
scene.render.dither_intensity = 0.0
scene.cycles.use_denoising = False
scene.cycles.samples = 128
scene.cycles.sampling_pattern = 'TABULATED_SOBOL'
scene.cycles.use_adaptive_sampling = False
scene.cycles.use_light_tree = False
scene.cycles.blur_glossy = 0.0
scene.cycles.sample_clamp_indirect = 0.0
scene.view_settings.view_transform = 'Standard'
bpy.context.view_layer.update()

# ---- added for rendering (the .blend has no active camera): camera
cam_auto = bpy.data.cameras.new('AutoCamera')
cam_auto.lens = 50.0
cam_auto.sensor_width = 36.0
cam_auto.clip_end = 1000.0
ob_auto_camera = bpy.data.objects.new('AutoCamera', cam_auto)
scene.collection.objects.link(ob_auto_camera)
ob_auto_camera.location = (2.76672, -2.9676, 3.20494)
ob_auto_camera.rotation_euler = (1.09748, -7.21219e-08, 0.694738)
scene.camera = ob_auto_camera
bpy.context.view_layer.update()
